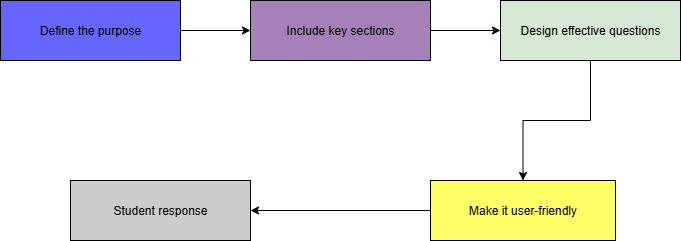

The diagram above was exported from draw.io. Its source (the exported page's mxGraphModel, read from the mxfile embedded in the PNG):
<mxGraphModel dx="738" dy="460" grid="1" gridSize="10" guides="1" tooltips="1" connect="1" arrows="1" fold="1" page="1" pageScale="1" pageWidth="850" pageHeight="1100" math="0" shadow="0">
  <root>
    <mxCell id="0" />
    <mxCell id="1" parent="0" />
    <mxCell id="IrHfFzupqD1NGms7WIKG-6" style="edgeStyle=orthogonalEdgeStyle;rounded=0;orthogonalLoop=1;jettySize=auto;html=1;exitX=1;exitY=0.5;exitDx=0;exitDy=0;entryX=0;entryY=0.5;entryDx=0;entryDy=0;" edge="1" parent="1" source="IrHfFzupqD1NGms7WIKG-1" target="IrHfFzupqD1NGms7WIKG-2">
      <mxGeometry relative="1" as="geometry" />
    </mxCell>
    <mxCell id="IrHfFzupqD1NGms7WIKG-1" value="Define the purpose" style="rounded=0;whiteSpace=wrap;html=1;fillColor=#6666FF;" vertex="1" parent="1">
      <mxGeometry x="40" y="70" width="180" height="60" as="geometry" />
    </mxCell>
    <mxCell id="IrHfFzupqD1NGms7WIKG-7" style="edgeStyle=orthogonalEdgeStyle;rounded=0;orthogonalLoop=1;jettySize=auto;html=1;exitX=1;exitY=0.5;exitDx=0;exitDy=0;entryX=0;entryY=0.5;entryDx=0;entryDy=0;" edge="1" parent="1" source="IrHfFzupqD1NGms7WIKG-2" target="IrHfFzupqD1NGms7WIKG-3">
      <mxGeometry relative="1" as="geometry" />
    </mxCell>
    <mxCell id="IrHfFzupqD1NGms7WIKG-2" value="Include key sections" style="rounded=0;whiteSpace=wrap;html=1;fillColor=#A680B8;" vertex="1" parent="1">
      <mxGeometry x="290" y="70" width="180" height="60" as="geometry" />
    </mxCell>
    <mxCell id="IrHfFzupqD1NGms7WIKG-8" style="edgeStyle=orthogonalEdgeStyle;rounded=0;orthogonalLoop=1;jettySize=auto;html=1;exitX=0.5;exitY=1;exitDx=0;exitDy=0;entryX=0.5;entryY=0;entryDx=0;entryDy=0;" edge="1" parent="1" source="IrHfFzupqD1NGms7WIKG-3" target="IrHfFzupqD1NGms7WIKG-5">
      <mxGeometry relative="1" as="geometry" />
    </mxCell>
    <mxCell id="IrHfFzupqD1NGms7WIKG-3" value="Design effective questions" style="rounded=0;whiteSpace=wrap;html=1;fillColor=#D5E8D4;" vertex="1" parent="1">
      <mxGeometry x="540" y="70" width="180" height="60" as="geometry" />
    </mxCell>
    <mxCell id="IrHfFzupqD1NGms7WIKG-4" value="Student response" style="rounded=0;whiteSpace=wrap;html=1;fillColor=#CCCCCC;" vertex="1" parent="1">
      <mxGeometry x="110" y="250" width="180" height="60" as="geometry" />
    </mxCell>
    <mxCell id="IrHfFzupqD1NGms7WIKG-9" style="edgeStyle=orthogonalEdgeStyle;rounded=0;orthogonalLoop=1;jettySize=auto;html=1;exitX=0;exitY=0.5;exitDx=0;exitDy=0;" edge="1" parent="1" source="IrHfFzupqD1NGms7WIKG-5" target="IrHfFzupqD1NGms7WIKG-4">
      <mxGeometry relative="1" as="geometry" />
    </mxCell>
    <mxCell id="IrHfFzupqD1NGms7WIKG-5" value="Make it user-friendly" style="rounded=0;whiteSpace=wrap;html=1;fillColor=#FFFF66;" vertex="1" parent="1">
      <mxGeometry x="470" y="250" width="185" height="60" as="geometry" />
    </mxCell>
  </root>
</mxGraphModel>